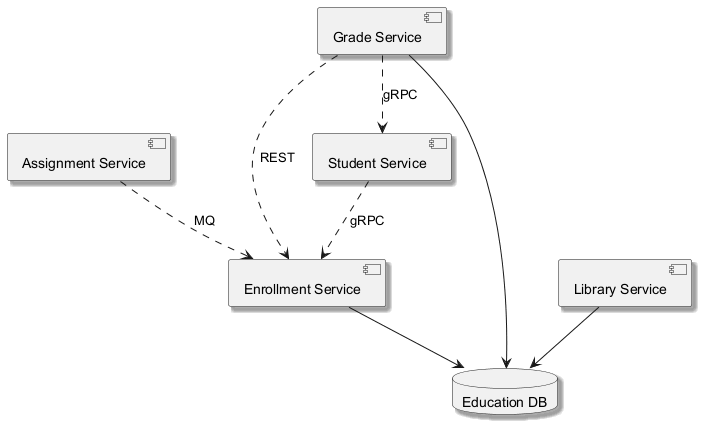

The diagram above was rendered by PlantUML. Its source (embedded in the PNG):
@startuml
skinparam backgroundColor #FFFFFF
skinparam classBackgroundColor #F1F8E9
skinparam classBorderColor #33691E
skinparam shadowing true
component "Assignment Service" as C_AssignmentService
component "Grade Service" as C_GradeService
component "Enrollment Service" as C_EnrollmentService
component "Library Service" as C_LibraryService
component "Student Service" as C_StudentService
database "Education DB" as DB_education
C_GradeService --> DB_education
C_EnrollmentService --> DB_education
C_LibraryService --> DB_education
C_GradeService ..> C_StudentService : gRPC
C_GradeService ..> C_EnrollmentService : REST
C_StudentService ..> C_EnrollmentService : gRPC
C_AssignmentService ..> C_EnrollmentService : MQ
@enduml